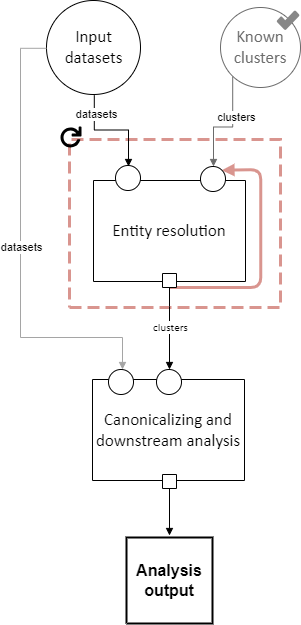

The diagram above was exported from draw.io. Its source (the exported page's mxGraphModel, read from the mxfile embedded in the PNG):
<mxGraphModel dx="1405" dy="676" grid="1" gridSize="10" guides="1" tooltips="1" connect="1" arrows="1" fold="1" page="1" pageScale="1" pageWidth="850" pageHeight="1100" math="0" shadow="0">
  <root>
    <mxCell id="0" />
    <mxCell id="1" parent="0" />
    <UserObject label="&lt;font face=&quot;Calibri&quot; style=&quot;font-size: 16.93px; color: rgb(107, 107, 107);&quot;&gt;Known clusters&lt;/font&gt;" tags="Background" id="15">
      <mxCell style="vsdxID=1104;fillColor=#ffffff;gradientColor=none;shape=stencil(rVFBDsIwDHtNj5VCK14wxj8ilm0VZZ3SAuX3tAoIBhwQ4mbHjhMlyjZxxJmUgZg47OnsujQqu1HGuGkkdqkgZVtlmz4wDRyOUyd8xuqs6BBONSFLH9QOAxdha6FbcSLvisR5oQEvvfegFXyMgqwxu6g5JEwuTIupHnkgXcbo3uNwyxEpnonmt/Ivi/1nLfhirQIeZ+6d9/KlZ/31LaUkL7XtFQ==);strokeColor=#6B6B6B;points=[[0.5,0,0],[0.5,0.5,0],[0,0.5,0],[0.5,1,0],[1,0.5,0],[0.15,0.85,0],[0.85,0.85,0],[0.85,0.15,0],[0.15,0.15,0]];labelBackgroundColor=none;rounded=0;html=1;whiteSpace=wrap;fontColor=#6B6B6B;" parent="1" vertex="1">
        <mxGeometry x="320" y="50" width="80" height="80" as="geometry" />
      </mxCell>
    </UserObject>
    <UserObject label="" tags="Background" id="C3QM8BxVhWmc8vrLjDEi-65">
      <mxCell style="vsdxID=1108;fillColor=none;gradientColor=none;shape=stencil(nZBLDoAgDERP0z3SIyjew0SURgSD+Lu9kMZoXLhwN9O+tukAlrNpJg1SzDH4QW/URgNYgZTkjA4UkwJUgGXng+6DX1zLfmoymdXo17xh5zmRJ6Q42BWCfc2oJfdAr+Yv+AP9Cb7OJ3H/2JG1HNGz/84klThPVCc=);dashed=1;dashPattern=4.00 2.00;strokeColor=#d9958f;strokeWidth=3;points=[[0.5,1,0],[1,0.5,0],[0.5,0,0],[0,0.5,0],[0.5,0.5,0]];labelBackgroundColor=none;rounded=0;html=1;whiteSpace=wrap;" parent="1" vertex="1">
        <mxGeometry x="169" y="182" width="211" height="168" as="geometry" />
      </mxCell>
    </UserObject>
    <UserObject label="" tags="Connector" id="57">
      <mxCell style="vsdxID=1148;edgeStyle=none;startArrow=none;endArrow=block;startSize=5;endSize=5;strokeColor=#d9958f;spacingTop=0;spacingBottom=0;spacingLeft=0;spacingRight=0;verticalAlign=middle;html=1;labelBackgroundColor=#ffffff;rounded=1;entryX=0.85;entryY=0.15;entryDx=0;entryDy=0;entryPerimeter=0;strokeWidth=3;curved=0;" parent="1" target="23" edge="1">
        <mxGeometry relative="1" as="geometry">
          <mxPoint y="-1" as="offset" />
          <Array as="points">
            <mxPoint x="360.19" y="330" />
            <mxPoint x="360.19" y="212.01" />
          </Array>
          <mxPoint x="269" y="330" as="sourcePoint" />
        </mxGeometry>
      </mxCell>
    </UserObject>
    <UserObject label="" tags="Background" id="10">
      <mxCell style="vsdxID=2;fillColor=#ffffff;gradientColor=none;shape=stencil(rVFBDsIwDHtNj5VCK14wxj8ilm0VZZ3SAuX3tAoIBhwQ4mbHjhMlyjZxxJmUgZg47OnsujQqu1HGuGkkdqkgZVtlmz4wDRyOUyd8xuqs6BBONSFLH9QOAxdha6FbcSLvisR5oQEvvfegFXyMgqwxu6g5JEwuTIupHnkgXcbo3uNwyxEpnonmt/Ivi/1nLfhirQIeZ+6d9/KlZ/31LaUkL7XtFQ==);strokeColor=#000000;points=[[0.5,0,0],[0.5,0.5,0],[0,0.5,0],[0.5,1,0],[1,0.5,0],[0.15,0.85,0],[0.85,0.85,0],[0.85,0.15,0],[0.15,0.15,0]];labelBackgroundColor=none;rounded=0;html=1;whiteSpace=wrap;" parent="1" vertex="1">
        <mxGeometry x="146" y="43" width="94" height="94" as="geometry" />
      </mxCell>
    </UserObject>
    <mxCell id="11" value="&lt;div style=&quot;font-size: 1px&quot;&gt;&lt;font style=&quot;font-size:16.93px;font-family:Calibri;color:#000000;direction:ltr;letter-spacing:0px;line-height:120%;opacity:1&quot;&gt;Input datasets&lt;br/&gt;&lt;/font&gt;&lt;/div&gt;" style="text;vsdxID=2;fillColor=none;gradientColor=none;strokeColor=none;points=[[0.5,0,0],[0.5,0.5,0],[0,0.5,0],[0.5,1,0],[1,0.5,0],[0.15,0.85,0],[0.85,0.85,0],[0.85,0.15,0],[0.15,0.15,0]];labelBackgroundColor=none;rounded=0;html=1;whiteSpace=wrap;verticalAlign=middle;align=center;overflow=width;;html=1;" parent="10" vertex="1">
      <mxGeometry x="5.9028813559322035" y="11.407457627118644" width="82.59254237288135" height="70.78677966101695" as="geometry" />
    </mxCell>
    <UserObject label="" tags="Background" id="21">
      <mxCell style="vsdxID=1127;fillColor=none;gradientColor=none;strokeColor=none;strokeWidth=2;points=[];labelBackgroundColor=none;rounded=0;html=1;whiteSpace=wrap;" parent="1" vertex="1">
        <mxGeometry x="193" y="209" width="164" height="126" as="geometry" />
      </mxCell>
    </UserObject>
    <mxCell id="27" value="&lt;div style=&quot;font-size: 1px&quot;&gt;&lt;/div&gt;" style="text;vsdxID=1127;fillColor=none;gradientColor=none;strokeColor=none;strokeWidth=2;points=[];labelBackgroundColor=none;rounded=0;html=1;whiteSpace=wrap;verticalAlign=middle;align=center;overflow=width;;html=1;" parent="21" vertex="1">
      <mxGeometry y="-0.03" width="164.05" height="126.03" as="geometry" />
    </mxCell>
    <mxCell id="22" value="&lt;div style=&quot;font-size: 1px&quot;&gt;&lt;font style=&quot;font-size: 16.93px; font-family: Calibri; color: rgb(0, 0, 0); direction: ltr; letter-spacing: 0px; line-height: 120%; opacity: 1;&quot;&gt;Entity resolution&lt;br&gt;&lt;/font&gt;&lt;/div&gt;" style="verticalAlign=middle;align=center;overflow=width;vsdxID=181;shape=stencil(nZBLDoAgDERP0z3SIyjew0SURgSD+Lu9kMZoXLhwN9O+tukAlrNpJg1SzDH4QW/URgNYgZTkjA4UkwJUgGXng+6DX1zLfmoymdXo17xh5zmRJ6Q42BWCfc2oJfdAr+Yv+AP9Cb7OJ3H/2JG1HNGz/84klThPVCc=);points=[[0.5,1,0],[1,0.5,0],[0.5,0,0],[0,0.5,0],[0.5,0.5,0]];labelBackgroundColor=none;rounded=0;html=1;whiteSpace=wrap;" parent="21" vertex="1">
      <mxGeometry y="14" width="152" height="101" as="geometry" />
    </mxCell>
    <mxCell id="23" style="vsdxID=1123;fillColor=#ffffff;gradientColor=none;shape=stencil(vVFBDgIhDHwNRxKE+IJ1/Ufjll0iLpuCLv5eSDWKevLgbaYznTatMF2cYEGhVUwUjri6IU3C7ITWbp6QXCpImF6YzgbCkcJ5HpgvUJ0VncKlJmTuU7VDqyuzLdM9O4EORaLcaIpa7yNoo75GqSwhuygpJEguzM1UDzSiLGOk9TDec1iKK+LyUf5lsf+tVcDzzNZ5z1961d/fUkr8UtPfAA==);strokeColor=#000000;points=[[0.5,0,0],[0.5,0.5,0],[0,0.5,0],[0.5,1,0],[1,0.5,0],[0.15,0.85,0],[0.85,0.85,0],[0.85,0.15,0],[0.15,0.15,0]];labelBackgroundColor=none;rounded=0;html=1;whiteSpace=wrap;" parent="21" vertex="1">
      <mxGeometry x="107" width="25" height="25" as="geometry" />
    </mxCell>
    <mxCell id="24" value="&lt;div style=&quot;font-size: 1px&quot;&gt;&lt;/div&gt;" style="text;vsdxID=1123;fillColor=none;gradientColor=none;strokeColor=none;points=[[0.5,0,0],[0.5,0.5,0],[0,0.5,0],[0.5,1,0],[1,0.5,0],[0.15,0.85,0],[0.85,0.85,0],[0.85,0.15,0],[0.15,0.15,0]];labelBackgroundColor=none;rounded=0;html=1;whiteSpace=wrap;verticalAlign=middle;align=center;overflow=width;;html=1;" parent="23" vertex="1">
      <mxGeometry x="1.59" y="2.78" width="22.23" height="19.05" as="geometry" />
    </mxCell>
    <mxCell id="25" style="vsdxID=1125;fillColor=#ffffff;gradientColor=none;shape=stencil(vVFBDgIhDHwNRxKE+IJ1/Ufjll0iLpuCLv5eSDWKevLgbaYznTatMF2cYEGhVUwUjri6IU3C7ITWbp6QXCpImF6YzgbCkcJ5HpgvUJ0VncKlJmTuU7VDqyuzLdM9O4EORaLcaIpa7yNoo75GqSwhuygpJEguzM1UDzSiLGOk9TDec1iKK+LyUf5lsf+tVcDzzNZ5z1961d/fUkr8UtPfAA==);strokeColor=#000000;points=[[0.5,0,0],[0.5,0.5,0],[0,0.5,0],[0.5,1,0],[1,0.5,0],[0.15,0.85,0],[0.85,0.85,0],[0.85,0.15,0],[0.15,0.15,0]];labelBackgroundColor=none;rounded=0;html=1;whiteSpace=wrap;" parent="21" vertex="1">
      <mxGeometry x="22" y="-1" width="25" height="25" as="geometry" />
    </mxCell>
    <mxCell id="26" value="&lt;div style=&quot;font-size: 1px&quot;&gt;&lt;/div&gt;" style="text;vsdxID=1125;fillColor=none;gradientColor=none;strokeColor=none;points=[[0.5,0,0],[0.5,0.5,0],[0,0.5,0],[0.5,1,0],[1,0.5,0],[0.15,0.85,0],[0.85,0.85,0],[0.85,0.15,0],[0.15,0.15,0]];labelBackgroundColor=none;rounded=0;html=1;whiteSpace=wrap;verticalAlign=middle;align=center;overflow=width;;html=1;" parent="25" vertex="1">
      <mxGeometry x="1.59" y="2.78" width="22.23" height="19.05" as="geometry" />
    </mxCell>
    <UserObject label="" tags="Background" id="28">
      <mxCell style="vsdxID=1128;fillColor=none;gradientColor=none;strokeColor=none;strokeWidth=2;points=[];labelBackgroundColor=none;rounded=0;html=1;whiteSpace=wrap;" parent="1" vertex="1">
        <mxGeometry x="176" y="412" width="169" height="124" as="geometry" />
      </mxCell>
    </UserObject>
    <mxCell id="29" value="&lt;div style=&quot;font-size: 1px&quot;&gt;&lt;font style=&quot;font-size:16.93px;font-family:Calibri;color:#000000;direction:ltr;letter-spacing:0px;line-height:120%;opacity:1&quot;&gt;Canonicalizing and downstream analysis&lt;br/&gt;&lt;/font&gt;&lt;/div&gt;" style="verticalAlign=middle;align=center;overflow=width;vsdxID=112;shape=stencil(nZBLDoAgDERP0z3SIyjew0SURgSD+Lu9kMZoXLhwN9O+tukAlrNpJg1SzDH4QW/URgNYgZTkjA4UkwJUgGXng+6DX1zLfmoymdXo17xh5zmRJ6Q42BWCfc2oJfdAr+Yv+AP9Cb7OJ3H/2JG1HNGz/84klThPVCc=);points=[[0.5,1,0],[1,0.5,0],[0.5,0,0],[0,0.5,0],[0.5,0.5,0]];labelBackgroundColor=none;rounded=0;html=1;whiteSpace=wrap;" parent="28" vertex="1">
      <mxGeometry x="16" y="10" width="152" height="101" as="geometry" />
    </mxCell>
    <mxCell id="30" style="vsdxID=1124;fillColor=#ffffff;gradientColor=none;shape=stencil(vVFBDgIhDHwNRxKE+IJ1/Ufjll0iLpuCLv5eSDWKevLgbaYznTatMF2cYEGhVUwUjri6IU3C7ITWbp6QXCpImF6YzgbCkcJ5HpgvUJ0VncKlJmTuU7VDqyuzLdM9O4EORaLcaIpa7yNoo75GqSwhuygpJEguzM1UDzSiLGOk9TDec1iKK+LyUf5lsf+tVcDzzNZ5z1961d/fUkr8UtPfAA==);strokeColor=#000000;points=[[0.5,0,0],[0.5,0.5,0],[0,0.5,0],[0.5,1,0],[1,0.5,0],[0.15,0.85,0],[0.85,0.85,0],[0.85,0.15,0],[0.15,0.15,0]];labelBackgroundColor=none;rounded=0;html=1;whiteSpace=wrap;" parent="28" vertex="1">
      <mxGeometry x="80" width="25" height="25" as="geometry" />
    </mxCell>
    <mxCell id="31" style="vsdxID=1126;fillColor=#ffffff;gradientColor=none;shape=stencil(vVFBDgIhDHwNRxKE+IJ1/Ufjll0iLpuCLv5eSDWKevLgbaYznTatMF2cYEGhVUwUjri6IU3C7ITWbp6QXCpImF6YzgbCkcJ5HpgvUJ0VncKlJmTuU7VDqyuzLdM9O4EORaLcaIpa7yNoo75GqSwhuygpJEguzM1UDzSiLGOk9TDec1iKK+LyUf5lsf+tVcDzzNZ5z1961d/fUkr8UtPfAA==);strokeColor=#000000;points=[[0.5,0,0],[0.5,0.5,0],[0,0.5,0],[0.5,1,0],[1,0.5,0],[0.15,0.85,0],[0.85,0.85,0],[0.85,0.15,0],[0.15,0.15,0]];labelBackgroundColor=none;rounded=0;html=1;whiteSpace=wrap;" parent="28" vertex="1">
      <mxGeometry x="32" width="25" height="25" as="geometry" />
    </mxCell>
    <UserObject label="" tags="Background" id="34">
      <mxCell style="vsdxID=1130;fillColor=#ffffff;gradientColor=none;shape=stencil(nZBLDoAgDERP0z3SIyjew0SURgSD+Lu9kMZoXLhwN9O+tukAlrNpJg1SzDH4QW/URgNYgZTkjA4UkwJUgGXng+6DX1zLfmoymdXo17xh5zmRJ6Q42BWCfc2oJfdAr+Yv+AP9Cb7OJ3H/2JG1HNGz/84klThPVCc=);strokeColor=#000000;points=[[0,0.5,0],[1,0.5,0],[0.5,1,0],[0.5,0,0],[1,1,0]];labelBackgroundColor=none;rounded=0;html=1;whiteSpace=wrap;" parent="1" vertex="1">
        <mxGeometry x="262" y="316" width="14" height="14" as="geometry" />
      </mxCell>
    </UserObject>
    <UserObject label="" tags="Background" id="35">
      <mxCell style="vsdxID=1131;fillColor=#ffffff;gradientColor=none;shape=stencil(nZBLDoAgDERP0z3SIyjew0SURgSD+Lu9kMZoXLhwN9O+tukAlrNpJg1SzDH4QW/URgNYgZTkjA4UkwJUgGXng+6DX1zLfmoymdXo17xh5zmRJ6Q42BWCfc2oJfdAr+Yv+AP9Cb7OJ3H/2JG1HNGz/84klThPVCc=);strokeColor=#000000;points=[[0,0.5,0],[1,0.5,0],[0.5,1,0],[0.5,0,0]];labelBackgroundColor=none;rounded=0;html=1;whiteSpace=wrap;" parent="1" vertex="1">
        <mxGeometry x="262" y="517" width="14" height="14" as="geometry" />
      </mxCell>
    </UserObject>
    <UserObject label="" tags="Connector" id="59">
      <mxCell style="vsdxID=1107;edgeStyle=orthogonalEdgeStyle;startArrow=none;endArrow=block;startSize=5;endSize=5;strokeColor=#6B6B6B;spacingTop=0;spacingBottom=0;spacingLeft=0;spacingRight=0;verticalAlign=middle;html=1;labelBackgroundColor=#ffffff;rounded=0;exitX=0.15254237288135594;exitY=0.864406779661017;exitDx=0;exitDy=0;exitPerimeter=0;entryX=0.52;entryY=0;entryDx=0;entryDy=0;entryPerimeter=0;" parent="1" source="15" target="23" edge="1">
        <mxGeometry relative="1" as="geometry" />
      </mxCell>
    </UserObject>
    <mxCell id="68" value="clusters" style="edgeLabel;html=1;align=center;verticalAlign=middle;resizable=0;points=[];" parent="59" vertex="1" connectable="0">
      <mxGeometry x="-0.2648" y="3" relative="1" as="geometry">
        <mxPoint as="offset" />
      </mxGeometry>
    </mxCell>
    <UserObject label="" tags="Connector" id="60">
      <mxCell style="vsdxID=114;edgeStyle=none;startArrow=none;endArrow=block;startSize=5;endSize=5;strokeColor=#000000;spacingTop=0;spacingBottom=0;spacingLeft=0;spacingRight=0;verticalAlign=middle;html=1;labelBackgroundColor=#ffffff;rounded=0;exitX=0.5;exitY=1;exitDx=0;exitDy=0;exitPerimeter=0;entryX=0.4962962962962963;entryY=0;entryDx=0;entryDy=0;entryPerimeter=0;" parent="1" source="35" edge="1">
        <mxGeometry relative="1" as="geometry">
          <mxPoint x="12" as="offset" />
          <Array as="points" />
          <mxPoint x="269" y="578" as="targetPoint" />
        </mxGeometry>
      </mxCell>
    </UserObject>
    <UserObject label="" tags="Connector" id="61">
      <mxCell style="vsdxID=1059;edgeStyle=orthogonalEdgeStyle;startArrow=none;endArrow=block;startSize=5;endSize=5;strokeColor=#a5a5a5;spacingTop=0;spacingBottom=0;spacingLeft=0;spacingRight=0;verticalAlign=middle;html=1;labelBackgroundColor=#ffffff;rounded=0;exitX=0;exitY=0.5084745762711864;exitDx=0;exitDy=0;exitPerimeter=0;entryX=0.56;entryY=0;entryDx=0;entryDy=0;entryPerimeter=0;" parent="1" source="10" target="31" edge="1">
        <mxGeometry relative="1" as="geometry">
          <Array as="points">
            <mxPoint x="120" y="91" />
            <mxPoint x="120" y="380" />
            <mxPoint x="222" y="380" />
          </Array>
        </mxGeometry>
      </mxCell>
    </UserObject>
    <mxCell id="67" value="datasets" style="edgeLabel;html=1;align=center;verticalAlign=middle;resizable=0;points=[];" parent="61" vertex="1" connectable="0">
      <mxGeometry x="0.0038" relative="1" as="geometry">
        <mxPoint as="offset" />
      </mxGeometry>
    </mxCell>
    <UserObject label="&lt;div style=&quot;font-size: 1px&quot;&gt;&lt;font style=&quot;font-size:11.29px;font-family:Calibri;color:#000000;direction:ltr;letter-spacing:0px;line-height:120%;opacity:1&quot;&gt;clusters&lt;br/&gt;&lt;/font&gt;&lt;/div&gt;" tags="Connector" id="62">
      <mxCell style="vsdxID=1061;edgeStyle=none;startArrow=none;endArrow=block;startSize=5;endSize=5;strokeColor=#000000;spacingTop=0;spacingBottom=0;spacingLeft=0;spacingRight=0;verticalAlign=middle;html=1;labelBackgroundColor=#ffffff;rounded=0;align=center;exitX=0.5;exitY=1;exitDx=0;exitDy=0;exitPerimeter=0;entryX=0.52;entryY=0;entryDx=0;entryDy=0;entryPerimeter=0;" parent="1" source="34" target="30" edge="1">
        <mxGeometry x="-0.0223" y="1" relative="1" as="geometry">
          <mxPoint as="offset" />
          <Array as="points">
            <mxPoint x="269" y="349.05" />
            <mxPoint x="268.84" y="349.05" />
          </Array>
        </mxGeometry>
      </mxCell>
    </UserObject>
    <UserObject label="" tags="Connector" id="63">
      <mxCell style="vsdxID=1094;edgeStyle=orthogonalEdgeStyle;startArrow=none;endArrow=block;startSize=5;endSize=5;strokeColor=#000000;spacingTop=0;spacingBottom=0;spacingLeft=0;spacingRight=0;verticalAlign=middle;html=1;labelBackgroundColor=#ffffff;rounded=0;exitX=0.5084745762711864;exitY=1.0084745762711864;exitDx=0;exitDy=0;exitPerimeter=0;entryX=0.52;entryY=0.04;entryDx=0;entryDy=0;entryPerimeter=0;" parent="1" source="10" target="25" edge="1">
        <mxGeometry relative="1" as="geometry" />
      </mxCell>
    </UserObject>
    <mxCell id="66" value="datasets" style="edgeLabel;html=1;align=center;verticalAlign=middle;resizable=0;points=[];" parent="63" vertex="1" connectable="0">
      <mxGeometry x="-0.6454" y="2" relative="1" as="geometry">
        <mxPoint as="offset" />
      </mxGeometry>
    </mxCell>
    <UserObject label="" tags="Background" id="C3QM8BxVhWmc8vrLjDEi-66">
      <mxCell style="vsdxID=1155;fillColor=none;gradientColor=none;strokeColor=none;spacingTop=-3;spacingBottom=-3;spacingLeft=-3;spacingRight=-3;points=[];labelBackgroundColor=none;rounded=0;html=1;whiteSpace=wrap;" parent="1" vertex="1">
        <mxGeometry x="160" y="169" width="21" height="21" as="geometry" />
      </mxCell>
    </UserObject>
    <mxCell id="C3QM8BxVhWmc8vrLjDEi-67" style="vsdxID=1156;fillColor=#000000;gradientColor=none;shape=stencil(pZfbUhsxDEC/Jq8ay/JFfqb0P5gSSqaUMCG08PdVuuubnN2l07fFSDm6WZJ3dPP6ePey31nzej4df+x/H+7Pjzv6srP28Py4Px3O8rWj2x3dPBxP+++n49vz/fT3y91F8vL18/jr8gvvk15yQOGiZc3HdBIIov978nVS+PZ2mjRwVMGik+ajdztK2VGKihT6WWo+CnIUV/kEnhQ/gHGKT4Co+BGSVXwLlhU/gedVPoJzPT/KkfbfQFD8KIa7ns8CCz0/erC4xucILio+D/FnByn2fBZnk+JbMCr+vMWPCdD2fGZA6vniRuSeLyFh6vlRTKKeLymZs7TADwyBe37yPVxqKFoFD8Dcw4Mp+SjwuAH3AUgFP6VcsIXvEZJ2vpRV4bsIKvdpq/Ysgu/paEzPNqroeCg600N9KYsFqOmJdrxsjVnzibvmLWNPdhveSrCjynTzuznXHtApn8Eo+JU6QwS72udaHdQ6tc4bKTtK/Q/fD94jAel7Jldf9Rn0wz1jhKD5pTCW+owtTa3wx1JnApMUP0HUfYbqhZyPrMkmLfE9UOr5Umes0s8BnIq/SBndZxup6v/cM2f+0+G5GYytxnRSYr9kb6OR4wVBh0s6ZW+tUZZK8GJvqVm2Urqa852VZs3ExKV+PvrL/V7bVNTprE7k0BnVQnRoeiOr+HyHtyZ8Vci3vqloW1yJuueM9z7Vow/SUleNlZ6D/UI0KAxtytUlAkdT8kyQi6IK1Y0XtZXKBtNqobYaczY2DW5U5iMqU78aLEO0t5fKaljtbeYhaamr9kor1PZubZyyOOkAt6bkTujqXlgNJr1xyF6kNh6yEFc3Htk4WHciWW91glOttXx1eNh4r4zBoRMNUz+Nk2jc+NCBw8F/zW+lPrsAtDo5JaV71yUg1b04dztfpZb9r1JL8ZdJZHt++8s1/1EvAqHu5Tn/qbbAvAfSxiRsdVDrVH4qwS4vDjP4f1nC9YtncxJKZau1L4zxl/Ua0yZfXi8c/pEvbymy23yxUjWMMM6OVqrGH9f5V1+cehO6/uLUy28rVflrDesTT2T5qA/sh8PT0/Q+b/+vH+RyND3m6fYP);strokeColor=none;strokeWidth=3;spacingTop=-3;spacingBottom=-3;spacingLeft=-3;spacingRight=-3;points=[];labelBackgroundColor=none;rounded=0;html=1;whiteSpace=wrap;" parent="C3QM8BxVhWmc8vrLjDEi-66" vertex="1">
      <mxGeometry width="21" height="21" as="geometry" />
    </mxCell>
    <UserObject label="&lt;font style=&quot;font-size: 16px;&quot;&gt;&lt;b&gt;Analysis output&lt;/b&gt;&lt;/font&gt;" tags="Background" id="C3QM8BxVhWmc8vrLjDEi-68">
      <mxCell style="verticalAlign=middle;align=center;overflow=width;vsdxID=1186;fillColor=#ffffff;gradientColor=none;shape=stencil(nZBLDoAgDERP0z3SIyjew0SURgSD+Lu9kMZoXLhwN9O+tukAlrNpJg1SzDH4QW/URgNYgZTkjA4UkwJUgGXng+6DX1zLfmoymdXo17xh5zmRJ6Q42BWCfc2oJfdAr+Yv+AP9Cb7OJ3H/2JG1HNGz/84klThPVCc=);strokeColor=#000000;strokeWidth=2;points=[[0,0.5,0],[1,0.5,0],[0.5,1,0],[0.5,0,0]];labelBackgroundColor=none;rounded=0;html=1;whiteSpace=wrap;" parent="1" vertex="1">
        <mxGeometry x="226" y="580" width="86" height="86" as="geometry" />
      </mxCell>
    </UserObject>
    <mxCell id="65" style="vsdxID=1097;fillColor=light-dark(#878787, #ededed);gradientColor=none;shape=stencil(lZTRdoIwDIafhtucJmlpc+3ce3gmTs4ceBA39/YrK6jpBsfdlTR/8/0lTcGr035zrAoyp75r36rPetvvC34qiOpmX3V1H1cFrwte7dqueu3ac7NN38fNkDms3tuP4YRL0qEDVw4qMl8pwgxsfyLPSfBy7pICR4kHkVEyhtiAxRS6UAoRQpiy6HcWj1kWmMYsnql/qJs7YPZgNbAVoHJe4B14VgKCEJYM+gCI2qDR5gKCBG3OgHHaW7BgtTWaVH+CigfnFCgGEFwiFQEpNelw71bTojGalcprpQk2Fi85oxWwNI9rEbz+EfEM5CVcFuCgca9sEyw7sFnfDC4z3NgkJmjcWN0s4NJkZqJ1AsEv0RpN6kqQ7GKza3UEKFl/36ryQ936wHv8tyAubs9/Vx8OaXrc7+fjIobSqOH1Nw==);strokeColor=none;strokeWidth=8;spacingTop=-3;spacingBottom=-3;spacingLeft=-3;spacingRight=-3;points=[];labelBackgroundColor=none;rounded=0;html=1;whiteSpace=wrap;" parent="1" vertex="1">
      <mxGeometry x="376.15" y="53" width="22.85" height="19.58" as="geometry" />
    </mxCell>
  </root>
</mxGraphModel>